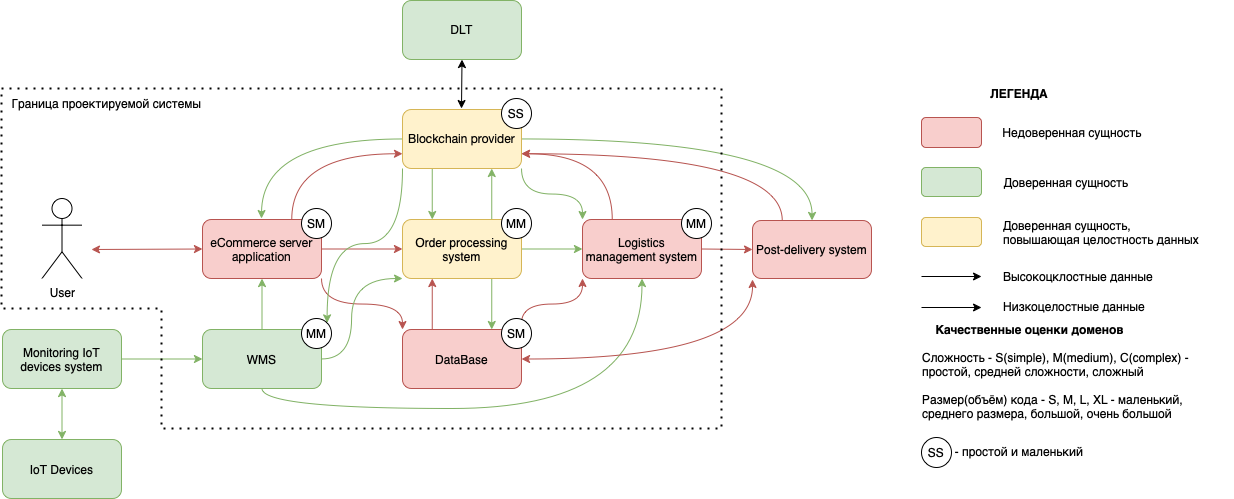

The diagram above was exported from draw.io. Its source (the exported page's mxGraphModel, read from the mxfile embedded in the PNG):
<mxGraphModel dx="1395" dy="768" grid="1" gridSize="10" guides="1" tooltips="1" connect="1" arrows="1" fold="1" page="1" pageScale="1" pageWidth="827" pageHeight="1169" math="0" shadow="0">
  <root>
    <mxCell id="0" />
    <mxCell id="1" parent="0" />
    <mxCell id="6j5Y3yQM5K94GLiD4Hhk-2" value="&lt;p&gt;User&lt;/p&gt;" style="shape=umlActor;verticalLabelPosition=bottom;verticalAlign=top;html=1;outlineConnect=0;align=center;spacingTop=-11;labelBackgroundColor=none;" parent="1" vertex="1">
      <mxGeometry x="80.5" y="290" width="40" height="80" as="geometry" />
    </mxCell>
    <mxCell id="6j5Y3yQM5K94GLiD4Hhk-6" value="IoT Devices" style="rounded=1;whiteSpace=wrap;html=1;labelBackgroundColor=none;fillColor=#d5e8d4;strokeColor=#82b366;" parent="1" vertex="1">
      <mxGeometry x="41" y="531" width="119" height="59" as="geometry" />
    </mxCell>
    <mxCell id="NEKLDE6ruZT5F8SZG28C-6" style="edgeStyle=orthogonalEdgeStyle;rounded=0;orthogonalLoop=1;jettySize=auto;html=1;entryX=0;entryY=0.5;entryDx=0;entryDy=0;fillColor=#d5e8d4;strokeColor=#82b366;" edge="1" parent="1" source="6j5Y3yQM5K94GLiD4Hhk-7" target="6j5Y3yQM5K94GLiD4Hhk-25">
      <mxGeometry relative="1" as="geometry" />
    </mxCell>
    <mxCell id="6j5Y3yQM5K94GLiD4Hhk-7" value="Monitoring IoT devices system" style="rounded=1;whiteSpace=wrap;html=1;labelBackgroundColor=none;fillColor=#d5e8d4;strokeColor=#82b366;" parent="1" vertex="1">
      <mxGeometry x="41" y="421" width="119" height="59" as="geometry" />
    </mxCell>
    <mxCell id="6j5Y3yQM5K94GLiD4Hhk-9" value="DLT" style="whiteSpace=wrap;html=1;rounded=1;labelBackgroundColor=none;fillColor=#d5e8d4;strokeColor=#82b366;" parent="1" vertex="1">
      <mxGeometry x="441" y="92" width="119" height="59" as="geometry" />
    </mxCell>
    <mxCell id="6j5Y3yQM5K94GLiD4Hhk-57" style="edgeStyle=orthogonalEdgeStyle;rounded=0;orthogonalLoop=1;jettySize=auto;html=1;exitX=0.75;exitY=0;exitDx=0;exitDy=0;entryX=0;entryY=0.75;entryDx=0;entryDy=0;curved=1;labelBackgroundColor=none;fontColor=default;fillColor=#f8cecc;strokeColor=#b85450;" parent="1" source="6j5Y3yQM5K94GLiD4Hhk-11" target="6j5Y3yQM5K94GLiD4Hhk-15" edge="1">
      <mxGeometry relative="1" as="geometry" />
    </mxCell>
    <mxCell id="6j5Y3yQM5K94GLiD4Hhk-64" style="edgeStyle=orthogonalEdgeStyle;rounded=0;orthogonalLoop=1;jettySize=auto;html=1;labelBackgroundColor=none;fontColor=default;fillColor=#f8cecc;strokeColor=#b85450;" parent="1" source="6j5Y3yQM5K94GLiD4Hhk-11" target="6j5Y3yQM5K94GLiD4Hhk-19" edge="1">
      <mxGeometry relative="1" as="geometry" />
    </mxCell>
    <mxCell id="6j5Y3yQM5K94GLiD4Hhk-65" style="edgeStyle=orthogonalEdgeStyle;rounded=0;orthogonalLoop=1;jettySize=auto;html=1;exitX=1;exitY=1;exitDx=0;exitDy=0;entryX=0;entryY=0;entryDx=0;entryDy=0;curved=1;labelBackgroundColor=none;fontColor=default;fillColor=#f8cecc;strokeColor=#b85450;" parent="1" source="6j5Y3yQM5K94GLiD4Hhk-11" target="6j5Y3yQM5K94GLiD4Hhk-22" edge="1">
      <mxGeometry relative="1" as="geometry" />
    </mxCell>
    <mxCell id="6j5Y3yQM5K94GLiD4Hhk-11" value="&lt;span style=&quot;caret-color: rgb(0, 0, 0); font-family: &amp;quot;Helvetica Neue&amp;quot;; font-size: 12px; font-style: normal; font-variant-caps: normal; font-weight: 400; letter-spacing: normal; text-align: center; text-indent: 0px; text-transform: none; word-spacing: 0px; -webkit-text-stroke-width: 0px; text-decoration: none; float: none; display: inline !important;&quot;&gt;eCommerce server application&lt;/span&gt;" style="rounded=1;whiteSpace=wrap;html=1;labelBackgroundColor=none;fillColor=#f8cecc;strokeColor=#b85450;" parent="1" vertex="1">
      <mxGeometry x="241" y="311" width="119" height="59" as="geometry" />
    </mxCell>
    <mxCell id="6j5Y3yQM5K94GLiD4Hhk-58" style="edgeStyle=orthogonalEdgeStyle;rounded=0;orthogonalLoop=1;jettySize=auto;html=1;exitX=0.25;exitY=0;exitDx=0;exitDy=0;entryX=1;entryY=0.75;entryDx=0;entryDy=0;curved=1;labelBackgroundColor=none;fontColor=default;fillColor=#f8cecc;strokeColor=#b85450;" parent="1" source="6j5Y3yQM5K94GLiD4Hhk-12" target="6j5Y3yQM5K94GLiD4Hhk-15" edge="1">
      <mxGeometry relative="1" as="geometry" />
    </mxCell>
    <mxCell id="6j5Y3yQM5K94GLiD4Hhk-12" value="Logistics management system" style="whiteSpace=wrap;html=1;rounded=1;labelBackgroundColor=none;fillColor=#f8cecc;strokeColor=#b85450;" parent="1" vertex="1">
      <mxGeometry x="621" y="311" width="119" height="59" as="geometry" />
    </mxCell>
    <mxCell id="6j5Y3yQM5K94GLiD4Hhk-51" style="edgeStyle=orthogonalEdgeStyle;rounded=0;orthogonalLoop=1;jettySize=auto;html=1;curved=1;labelBackgroundColor=none;fontColor=default;fillColor=#d5e8d4;strokeColor=#82b366;" parent="1" source="6j5Y3yQM5K94GLiD4Hhk-15" edge="1">
      <mxGeometry relative="1" as="geometry">
        <mxPoint x="300" y="310" as="targetPoint" />
      </mxGeometry>
    </mxCell>
    <mxCell id="6j5Y3yQM5K94GLiD4Hhk-52" style="edgeStyle=orthogonalEdgeStyle;rounded=0;orthogonalLoop=1;jettySize=auto;html=1;exitX=0.25;exitY=1;exitDx=0;exitDy=0;entryX=0.25;entryY=0;entryDx=0;entryDy=0;labelBackgroundColor=none;fontColor=default;fillColor=#d5e8d4;strokeColor=#82b366;" parent="1" source="6j5Y3yQM5K94GLiD4Hhk-15" target="6j5Y3yQM5K94GLiD4Hhk-19" edge="1">
      <mxGeometry relative="1" as="geometry" />
    </mxCell>
    <mxCell id="6j5Y3yQM5K94GLiD4Hhk-53" style="edgeStyle=orthogonalEdgeStyle;rounded=0;orthogonalLoop=1;jettySize=auto;html=1;curved=1;labelBackgroundColor=none;fontColor=default;fillColor=#d5e8d4;strokeColor=#82b366;" parent="1" source="6j5Y3yQM5K94GLiD4Hhk-15" target="6j5Y3yQM5K94GLiD4Hhk-16" edge="1">
      <mxGeometry relative="1" as="geometry" />
    </mxCell>
    <mxCell id="6j5Y3yQM5K94GLiD4Hhk-55" style="edgeStyle=orthogonalEdgeStyle;rounded=0;orthogonalLoop=1;jettySize=auto;html=1;exitX=1;exitY=1;exitDx=0;exitDy=0;entryX=0;entryY=0;entryDx=0;entryDy=0;curved=1;labelBackgroundColor=none;fontColor=default;fillColor=#d5e8d4;strokeColor=#82b366;" parent="1" source="6j5Y3yQM5K94GLiD4Hhk-15" target="6j5Y3yQM5K94GLiD4Hhk-12" edge="1">
      <mxGeometry relative="1" as="geometry" />
    </mxCell>
    <mxCell id="NEKLDE6ruZT5F8SZG28C-32" style="edgeStyle=orthogonalEdgeStyle;rounded=0;orthogonalLoop=1;jettySize=auto;html=1;exitX=0;exitY=1;exitDx=0;exitDy=0;entryX=1;entryY=0;entryDx=0;entryDy=0;curved=1;fillColor=#d5e8d4;strokeColor=#82b366;" edge="1" parent="1" source="6j5Y3yQM5K94GLiD4Hhk-15" target="NEKLDE6ruZT5F8SZG28C-31">
      <mxGeometry relative="1" as="geometry" />
    </mxCell>
    <mxCell id="6j5Y3yQM5K94GLiD4Hhk-15" value="&lt;p style=&quot;margin: 0.0px 0.0px 0.0px 0.0px; font: 12.0px 'Helvetica Neue'&quot;&gt;Blockchain provider&lt;/p&gt;" style="rounded=1;whiteSpace=wrap;html=1;labelBackgroundColor=none;fillColor=#fff2cc;strokeColor=#d6b656;" parent="1" vertex="1">
      <mxGeometry x="441" y="201" width="119" height="59" as="geometry" />
    </mxCell>
    <mxCell id="6j5Y3yQM5K94GLiD4Hhk-59" style="edgeStyle=orthogonalEdgeStyle;rounded=0;orthogonalLoop=1;jettySize=auto;html=1;exitX=0.25;exitY=0;exitDx=0;exitDy=0;entryX=1;entryY=0.75;entryDx=0;entryDy=0;curved=1;labelBackgroundColor=none;fontColor=default;fillColor=#f8cecc;strokeColor=#b85450;" parent="1" source="6j5Y3yQM5K94GLiD4Hhk-16" target="6j5Y3yQM5K94GLiD4Hhk-15" edge="1">
      <mxGeometry relative="1" as="geometry" />
    </mxCell>
    <mxCell id="6j5Y3yQM5K94GLiD4Hhk-16" value="Post-delivery system" style="rounded=1;whiteSpace=wrap;html=1;labelBackgroundColor=none;fillColor=#f8cecc;strokeColor=#b85450;" parent="1" vertex="1">
      <mxGeometry x="791" y="312" width="119" height="58" as="geometry" />
    </mxCell>
    <mxCell id="6j5Y3yQM5K94GLiD4Hhk-60" style="edgeStyle=orthogonalEdgeStyle;rounded=0;orthogonalLoop=1;jettySize=auto;html=1;entryX=0;entryY=0.5;entryDx=0;entryDy=0;labelBackgroundColor=none;fontColor=default;fillColor=#d5e8d4;strokeColor=#82b366;" parent="1" source="6j5Y3yQM5K94GLiD4Hhk-19" target="6j5Y3yQM5K94GLiD4Hhk-12" edge="1">
      <mxGeometry relative="1" as="geometry" />
    </mxCell>
    <mxCell id="NEKLDE6ruZT5F8SZG28C-11" style="edgeStyle=orthogonalEdgeStyle;rounded=0;orthogonalLoop=1;jettySize=auto;html=1;exitX=0.75;exitY=1;exitDx=0;exitDy=0;entryX=0.75;entryY=0;entryDx=0;entryDy=0;fillColor=#d5e8d4;strokeColor=#82b366;" edge="1" parent="1" source="6j5Y3yQM5K94GLiD4Hhk-19" target="6j5Y3yQM5K94GLiD4Hhk-22">
      <mxGeometry relative="1" as="geometry" />
    </mxCell>
    <mxCell id="NEKLDE6ruZT5F8SZG28C-12" style="edgeStyle=orthogonalEdgeStyle;rounded=0;orthogonalLoop=1;jettySize=auto;html=1;exitX=0.75;exitY=0;exitDx=0;exitDy=0;entryX=0.75;entryY=1;entryDx=0;entryDy=0;fillColor=#d5e8d4;strokeColor=#82b366;" edge="1" parent="1" source="6j5Y3yQM5K94GLiD4Hhk-19" target="6j5Y3yQM5K94GLiD4Hhk-15">
      <mxGeometry relative="1" as="geometry" />
    </mxCell>
    <mxCell id="6j5Y3yQM5K94GLiD4Hhk-19" value="Order processing system" style="rounded=1;whiteSpace=wrap;html=1;labelBackgroundColor=none;fillColor=#fff2cc;strokeColor=#d6b656;" parent="1" vertex="1">
      <mxGeometry x="441" y="311" width="119" height="59" as="geometry" />
    </mxCell>
    <mxCell id="NEKLDE6ruZT5F8SZG28C-10" style="edgeStyle=orthogonalEdgeStyle;rounded=0;orthogonalLoop=1;jettySize=auto;html=1;exitX=0.25;exitY=0;exitDx=0;exitDy=0;entryX=0.25;entryY=1;entryDx=0;entryDy=0;fillColor=#f8cecc;strokeColor=#b85450;" edge="1" parent="1" source="6j5Y3yQM5K94GLiD4Hhk-22" target="6j5Y3yQM5K94GLiD4Hhk-19">
      <mxGeometry relative="1" as="geometry" />
    </mxCell>
    <mxCell id="6j5Y3yQM5K94GLiD4Hhk-22" value="DataBase" style="rounded=1;whiteSpace=wrap;html=1;labelBackgroundColor=none;fillColor=#f8cecc;strokeColor=#b85450;" parent="1" vertex="1">
      <mxGeometry x="441" y="421" width="119" height="59" as="geometry" />
    </mxCell>
    <mxCell id="6j5Y3yQM5K94GLiD4Hhk-50" style="edgeStyle=orthogonalEdgeStyle;rounded=0;orthogonalLoop=1;jettySize=auto;html=1;entryX=0.5;entryY=1;entryDx=0;entryDy=0;labelBackgroundColor=none;fontColor=default;fillColor=#d5e8d4;strokeColor=#82b366;" parent="1" source="6j5Y3yQM5K94GLiD4Hhk-25" target="6j5Y3yQM5K94GLiD4Hhk-11" edge="1">
      <mxGeometry relative="1" as="geometry" />
    </mxCell>
    <mxCell id="6j5Y3yQM5K94GLiD4Hhk-62" style="edgeStyle=orthogonalEdgeStyle;rounded=0;orthogonalLoop=1;jettySize=auto;html=1;entryX=0.5;entryY=1;entryDx=0;entryDy=0;exitX=0.5;exitY=1;exitDx=0;exitDy=0;curved=1;labelBackgroundColor=none;fontColor=default;fillColor=#d5e8d4;strokeColor=#82b366;" parent="1" source="6j5Y3yQM5K94GLiD4Hhk-25" target="6j5Y3yQM5K94GLiD4Hhk-12" edge="1">
      <mxGeometry relative="1" as="geometry" />
    </mxCell>
    <mxCell id="NEKLDE6ruZT5F8SZG28C-9" style="edgeStyle=orthogonalEdgeStyle;rounded=0;orthogonalLoop=1;jettySize=auto;html=1;entryX=0;entryY=1;entryDx=0;entryDy=0;curved=1;fillColor=#d5e8d4;strokeColor=#82b366;" edge="1" parent="1" source="6j5Y3yQM5K94GLiD4Hhk-25" target="6j5Y3yQM5K94GLiD4Hhk-19">
      <mxGeometry relative="1" as="geometry">
        <Array as="points">
          <mxPoint x="390" y="451" />
          <mxPoint x="390" y="370" />
        </Array>
      </mxGeometry>
    </mxCell>
    <mxCell id="6j5Y3yQM5K94GLiD4Hhk-25" value="WMS" style="rounded=1;whiteSpace=wrap;html=1;labelBackgroundColor=none;fillColor=#d5e8d4;strokeColor=#82b366;" parent="1" vertex="1">
      <mxGeometry x="241" y="421" width="119" height="59" as="geometry" />
    </mxCell>
    <mxCell id="6j5Y3yQM5K94GLiD4Hhk-27" value="" style="endArrow=classic;html=1;rounded=0;entryX=0;entryY=0.5;entryDx=0;entryDy=0;exitX=1;exitY=0.5;exitDx=0;exitDy=0;labelBackgroundColor=none;fontColor=default;fillColor=#f8cecc;strokeColor=#b85450;" parent="1" source="6j5Y3yQM5K94GLiD4Hhk-12" edge="1">
      <mxGeometry width="50" height="50" relative="1" as="geometry">
        <mxPoint x="661" y="551" as="sourcePoint" />
        <mxPoint x="791" y="341" as="targetPoint" />
      </mxGeometry>
    </mxCell>
    <mxCell id="6j5Y3yQM5K94GLiD4Hhk-32" value="" style="endArrow=classic;startArrow=classic;html=1;rounded=0;exitX=1;exitY=0.5;exitDx=0;exitDy=0;entryX=0;entryY=1;entryDx=0;entryDy=0;edgeStyle=orthogonalEdgeStyle;curved=1;labelBackgroundColor=none;fontColor=default;fillColor=#f8cecc;strokeColor=#b85450;" parent="1" source="6j5Y3yQM5K94GLiD4Hhk-22" edge="1">
      <mxGeometry width="50" height="50" relative="1" as="geometry">
        <mxPoint x="671" y="481" as="sourcePoint" />
        <mxPoint x="791" y="371" as="targetPoint" />
      </mxGeometry>
    </mxCell>
    <mxCell id="6j5Y3yQM5K94GLiD4Hhk-33" value="" style="endArrow=classic;startArrow=classic;html=1;rounded=0;exitX=1;exitY=0;exitDx=0;exitDy=0;entryX=0;entryY=1;entryDx=0;entryDy=0;edgeStyle=orthogonalEdgeStyle;curved=1;labelBackgroundColor=none;fontColor=default;fillColor=#f8cecc;strokeColor=#b85450;" parent="1" source="6j5Y3yQM5K94GLiD4Hhk-22" target="6j5Y3yQM5K94GLiD4Hhk-12" edge="1">
      <mxGeometry width="50" height="50" relative="1" as="geometry">
        <mxPoint x="571" y="411" as="sourcePoint" />
        <mxPoint x="621" y="361" as="targetPoint" />
      </mxGeometry>
    </mxCell>
    <mxCell id="6j5Y3yQM5K94GLiD4Hhk-63" value="" style="endArrow=classic;startArrow=classic;html=1;rounded=0;entryX=0.5;entryY=1;entryDx=0;entryDy=0;labelBackgroundColor=none;fontColor=default;" parent="1" target="6j5Y3yQM5K94GLiD4Hhk-9" edge="1">
      <mxGeometry width="50" height="50" relative="1" as="geometry">
        <mxPoint x="500" y="200" as="sourcePoint" />
        <mxPoint x="520" y="150" as="targetPoint" />
      </mxGeometry>
    </mxCell>
    <mxCell id="NEKLDE6ruZT5F8SZG28C-5" value="" style="endArrow=classic;startArrow=classic;html=1;rounded=0;entryX=0.5;entryY=1;entryDx=0;entryDy=0;exitX=0.5;exitY=0;exitDx=0;exitDy=0;fillColor=#d5e8d4;strokeColor=#82b366;" edge="1" parent="1" source="6j5Y3yQM5K94GLiD4Hhk-6" target="6j5Y3yQM5K94GLiD4Hhk-7">
      <mxGeometry width="50" height="50" relative="1" as="geometry">
        <mxPoint x="200" y="540" as="sourcePoint" />
        <mxPoint x="250" y="490" as="targetPoint" />
      </mxGeometry>
    </mxCell>
    <mxCell id="NEKLDE6ruZT5F8SZG28C-7" value="" style="endArrow=classic;startArrow=classic;html=1;rounded=0;entryX=0;entryY=0.5;entryDx=0;entryDy=0;fillColor=#f8cecc;strokeColor=#b85450;" edge="1" parent="1" target="6j5Y3yQM5K94GLiD4Hhk-11">
      <mxGeometry width="50" height="50" relative="1" as="geometry">
        <mxPoint x="130" y="341" as="sourcePoint" />
        <mxPoint x="220" y="320" as="targetPoint" />
      </mxGeometry>
    </mxCell>
    <mxCell id="NEKLDE6ruZT5F8SZG28C-14" value="" style="endArrow=none;dashed=1;html=1;dashPattern=1 3;strokeWidth=2;rounded=0;" edge="1" parent="1">
      <mxGeometry width="50" height="50" relative="1" as="geometry">
        <mxPoint x="40" y="180" as="sourcePoint" />
        <mxPoint x="40" y="180" as="targetPoint" />
        <Array as="points">
          <mxPoint x="760" y="180" />
          <mxPoint x="760" y="520" />
          <mxPoint x="200" y="520" />
          <mxPoint x="200" y="400" />
          <mxPoint x="40" y="400" />
        </Array>
      </mxGeometry>
    </mxCell>
    <mxCell id="NEKLDE6ruZT5F8SZG28C-22" value="Граница проектируемой системы" style="text;html=1;strokeColor=none;fillColor=none;align=center;verticalAlign=middle;whiteSpace=wrap;rounded=0;" vertex="1" parent="1">
      <mxGeometry x="41" y="180" width="209" height="30" as="geometry" />
    </mxCell>
    <mxCell id="NEKLDE6ruZT5F8SZG28C-25" value="SS" style="ellipse;whiteSpace=wrap;html=1;aspect=fixed;" vertex="1" parent="1">
      <mxGeometry x="540" y="190" width="30" height="30" as="geometry" />
    </mxCell>
    <mxCell id="NEKLDE6ruZT5F8SZG28C-26" value="MM" style="ellipse;whiteSpace=wrap;html=1;aspect=fixed;" vertex="1" parent="1">
      <mxGeometry x="720" y="300" width="30" height="30" as="geometry" />
    </mxCell>
    <mxCell id="NEKLDE6ruZT5F8SZG28C-27" value="MM" style="ellipse;whiteSpace=wrap;html=1;aspect=fixed;" vertex="1" parent="1">
      <mxGeometry x="540" y="300" width="30" height="30" as="geometry" />
    </mxCell>
    <mxCell id="NEKLDE6ruZT5F8SZG28C-28" value="SM" style="ellipse;whiteSpace=wrap;html=1;aspect=fixed;" vertex="1" parent="1">
      <mxGeometry x="340" y="300" width="30" height="30" as="geometry" />
    </mxCell>
    <mxCell id="NEKLDE6ruZT5F8SZG28C-30" value="SM" style="ellipse;whiteSpace=wrap;html=1;aspect=fixed;" vertex="1" parent="1">
      <mxGeometry x="540" y="410" width="30" height="30" as="geometry" />
    </mxCell>
    <mxCell id="NEKLDE6ruZT5F8SZG28C-31" value="MM" style="ellipse;whiteSpace=wrap;html=1;aspect=fixed;" vertex="1" parent="1">
      <mxGeometry x="340" y="410" width="30" height="30" as="geometry" />
    </mxCell>
    <mxCell id="NEKLDE6ruZT5F8SZG28C-33" value="&lt;b&gt;ЛЕГЕНДА&lt;br&gt;&lt;br&gt;&lt;br&gt;&lt;/b&gt;" style="text;html=1;strokeColor=none;fillColor=none;align=center;verticalAlign=middle;whiteSpace=wrap;rounded=0;" vertex="1" parent="1">
      <mxGeometry x="978" y="169" width="160" height="60" as="geometry" />
    </mxCell>
    <mxCell id="NEKLDE6ruZT5F8SZG28C-34" value="" style="rounded=1;whiteSpace=wrap;html=1;fillColor=#f8cecc;strokeColor=#b85450;" vertex="1" parent="1">
      <mxGeometry x="960" y="209" width="60" height="30" as="geometry" />
    </mxCell>
    <mxCell id="NEKLDE6ruZT5F8SZG28C-35" value="" style="rounded=1;whiteSpace=wrap;html=1;fillColor=#d5e8d4;strokeColor=#82b366;" vertex="1" parent="1">
      <mxGeometry x="960" y="259" width="60" height="29" as="geometry" />
    </mxCell>
    <mxCell id="NEKLDE6ruZT5F8SZG28C-36" value="" style="rounded=1;whiteSpace=wrap;html=1;fillColor=#fff2cc;strokeColor=#d6b656;" vertex="1" parent="1">
      <mxGeometry x="960" y="309" width="60" height="29" as="geometry" />
    </mxCell>
    <mxCell id="NEKLDE6ruZT5F8SZG28C-37" value="Недоверенная сущность" style="text;html=1;strokeColor=none;fillColor=none;align=center;verticalAlign=middle;whiteSpace=wrap;rounded=0;" vertex="1" parent="1">
      <mxGeometry x="1031" y="209" width="160" height="30" as="geometry" />
    </mxCell>
    <mxCell id="NEKLDE6ruZT5F8SZG28C-38" value="Доверенная сущность" style="text;html=1;strokeColor=none;fillColor=none;align=center;verticalAlign=middle;whiteSpace=wrap;rounded=0;" vertex="1" parent="1">
      <mxGeometry x="1030" y="259" width="150" height="30" as="geometry" />
    </mxCell>
    <mxCell id="NEKLDE6ruZT5F8SZG28C-39" value="Доверенная сущность,&lt;br&gt;повышающая целостность данных&amp;nbsp;" style="text;html=1;strokeColor=none;fillColor=none;align=left;verticalAlign=middle;whiteSpace=wrap;rounded=0;" vertex="1" parent="1">
      <mxGeometry x="1040" y="309" width="220" height="30" as="geometry" />
    </mxCell>
    <mxCell id="NEKLDE6ruZT5F8SZG28C-40" value="" style="endArrow=classic;html=1;rounded=0;" edge="1" parent="1">
      <mxGeometry width="50" height="50" relative="1" as="geometry">
        <mxPoint x="960" y="368" as="sourcePoint" />
        <mxPoint x="1020" y="368" as="targetPoint" />
      </mxGeometry>
    </mxCell>
    <mxCell id="NEKLDE6ruZT5F8SZG28C-41" value="" style="endArrow=classic;html=1;rounded=0;" edge="1" parent="1">
      <mxGeometry width="50" height="50" relative="1" as="geometry">
        <mxPoint x="960" y="399" as="sourcePoint" />
        <mxPoint x="1020" y="399" as="targetPoint" />
      </mxGeometry>
    </mxCell>
    <mxCell id="NEKLDE6ruZT5F8SZG28C-42" value="Высокоцклостные данные" style="text;html=1;strokeColor=none;fillColor=none;align=center;verticalAlign=middle;whiteSpace=wrap;rounded=0;" vertex="1" parent="1">
      <mxGeometry x="1037" y="353" width="160" height="30" as="geometry" />
    </mxCell>
    <mxCell id="NEKLDE6ruZT5F8SZG28C-43" value="Низкоцелостные данные" style="text;html=1;strokeColor=none;fillColor=none;align=center;verticalAlign=middle;whiteSpace=wrap;rounded=0;" vertex="1" parent="1">
      <mxGeometry x="1028" y="383" width="170" height="30" as="geometry" />
    </mxCell>
    <mxCell id="NEKLDE6ruZT5F8SZG28C-47" value="&lt;div style=&quot;text-align: left;&quot;&gt;&lt;b&gt;&amp;nbsp; &amp;nbsp; Качественные оценки доменов&lt;/b&gt;&lt;/div&gt;&lt;div style=&quot;text-align: left;&quot;&gt;&lt;b&gt;&lt;br&gt;&lt;/b&gt;&lt;/div&gt;&lt;div style=&quot;text-align: left;&quot;&gt;Сложность - S(simple), M(medium), C(complex) - простой, средней сложности, сложный&lt;/div&gt;&lt;div style=&quot;text-align: left;&quot;&gt;&lt;br&gt;&lt;/div&gt;&lt;div style=&quot;text-align: left;&quot;&gt;Размер(объём) кода - S, M, L, XL - маленький, среднего размера, большой, очень большой&lt;/div&gt;" style="text;html=1;strokeColor=none;fillColor=none;align=center;verticalAlign=middle;whiteSpace=wrap;rounded=0;" vertex="1" parent="1">
      <mxGeometry x="960" y="413" width="312" height="100" as="geometry" />
    </mxCell>
    <mxCell id="NEKLDE6ruZT5F8SZG28C-48" value="SS" style="ellipse;whiteSpace=wrap;html=1;aspect=fixed;" vertex="1" parent="1">
      <mxGeometry x="960" y="529" width="30" height="30" as="geometry" />
    </mxCell>
    <mxCell id="NEKLDE6ruZT5F8SZG28C-49" value="- простой и маленький" style="text;html=1;strokeColor=none;fillColor=none;align=center;verticalAlign=middle;whiteSpace=wrap;rounded=0;" vertex="1" parent="1">
      <mxGeometry x="958" y="528" width="200" height="30" as="geometry" />
    </mxCell>
  </root>
</mxGraphModel>